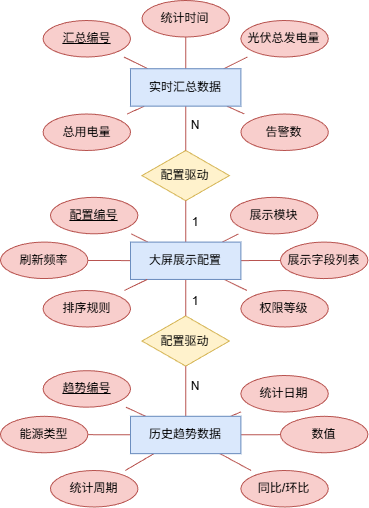

The diagram above was exported from draw.io. Its source (the exported page's mxGraphModel, read from the mxfile embedded in the PNG):
<mxGraphModel dx="549" dy="818" grid="1" gridSize="10" guides="1" tooltips="1" connect="1" arrows="1" fold="1" page="1" pageScale="1" pageWidth="1400" pageHeight="950" math="0" shadow="0">
  <root>
    <mxCell id="0" />
    <mxCell id="1" parent="0" />
    <mxCell id="5" parent="1" style="shape=rhombus;whiteSpace=wrap;html=1;align=center;verticalAlign=middle;fillColor=#fff2cc;strokeColor=#d6b656;container=0;" value="配置驱动" vertex="1">
      <mxGeometry height="50.175438596491226" width="87.41071428571428" x="361.495" y="249.99684210526317" as="geometry" />
    </mxCell>
    <mxCell id="6" parent="1" style="shape=rhombus;whiteSpace=wrap;html=1;align=center;verticalAlign=middle;fillColor=#fff2cc;strokeColor=#d6b656;container=0;" value="配置驱动" vertex="1">
      <mxGeometry height="50.175438596491226" width="87.41071428571428" x="361.495" y="415.4342105263158" as="geometry" />
    </mxCell>
    <mxCell id="7" parent="1" style="shape=ellipse;whiteSpace=wrap;html=1;align=center;verticalAlign=middle;fillColor=#f8cecc;strokeColor=#b85450;container=0;" value="&lt;u&gt;配置编号&lt;/u&gt;" vertex="1">
      <mxGeometry height="36.49122807017544" width="87.41071428571428" x="270" y="296.8380701754386" as="geometry" />
    </mxCell>
    <mxCell id="8" parent="1" style="shape=ellipse;whiteSpace=wrap;html=1;align=center;verticalAlign=middle;fillColor=#f8cecc;strokeColor=#b85450;container=0;" value="展示模块" vertex="1">
      <mxGeometry height="36.49122807017544" width="87.41071428571428" x="450" y="296.8421052631579" as="geometry" />
    </mxCell>
    <mxCell id="9" parent="1" style="shape=ellipse;whiteSpace=wrap;html=1;align=center;verticalAlign=middle;fillColor=#f8cecc;strokeColor=#b85450;container=0;" value="刷新频率" vertex="1">
      <mxGeometry height="36.49122807017544" width="87.41071428571428" x="220" y="341.57614035087715" as="geometry" />
    </mxCell>
    <mxCell id="10" parent="1" style="shape=ellipse;whiteSpace=wrap;html=1;align=center;verticalAlign=middle;fillColor=#f8cecc;strokeColor=#b85450;container=0;" value="展示字段列表" vertex="1">
      <mxGeometry height="36.49122807017544" width="87.41071428571428" x="500" y="341.5801754385965" as="geometry" />
    </mxCell>
    <mxCell id="12" parent="1" style="shape=ellipse;whiteSpace=wrap;html=1;align=center;verticalAlign=middle;fillColor=#f8cecc;strokeColor=#b85450;container=0;" value="权限等级" vertex="1">
      <mxGeometry height="36.49122807017544" width="87.41071428571428" x="460.4" y="389.99824561403506" as="geometry" />
    </mxCell>
    <mxCell id="13" parent="1" style="shape=ellipse;whiteSpace=wrap;html=1;align=center;verticalAlign=middle;fillColor=#f8cecc;strokeColor=#b85450;container=0;" value="&lt;u&gt;汇总编号&lt;/u&gt;" vertex="1">
      <mxGeometry height="36.49122807017544" width="87.41071428571428" x="262.58928571428567" y="120" as="geometry" />
    </mxCell>
    <mxCell id="14" parent="1" style="shape=ellipse;whiteSpace=wrap;html=1;align=center;verticalAlign=middle;fillColor=#f8cecc;strokeColor=#b85450;container=0;" value="统计时间" vertex="1">
      <mxGeometry height="36.49122807017544" width="87.41071428571428" x="361.4992857142857" y="100.00403508771929" as="geometry" />
    </mxCell>
    <mxCell id="15" parent="1" style="shape=ellipse;whiteSpace=wrap;html=1;align=center;verticalAlign=middle;fillColor=#f8cecc;strokeColor=#b85450;container=0;" value="总用电量" vertex="1">
      <mxGeometry height="36.49122807017544" width="87.41071428571428" x="262.5892857142857" y="213.50807017543855" as="geometry" />
    </mxCell>
    <mxCell id="16" parent="1" style="shape=ellipse;whiteSpace=wrap;html=1;align=center;verticalAlign=middle;fillColor=#f8cecc;strokeColor=#b85450;container=0;" value="光伏总发电量" vertex="1">
      <mxGeometry height="36.49122807017544" width="87.41071428571428" x="460.3992857142856" y="120.00210526315792" as="geometry" />
    </mxCell>
    <mxCell id="17" parent="1" style="shape=ellipse;whiteSpace=wrap;html=1;align=center;verticalAlign=middle;fillColor=#f8cecc;strokeColor=#b85450;container=0;" value="告警数" vertex="1">
      <mxGeometry height="36.49122807017544" width="87.41071428571428" x="460.39928571428567" y="213.50614035087713" as="geometry" />
    </mxCell>
    <mxCell id="18" parent="1" style="shape=ellipse;whiteSpace=wrap;html=1;align=center;verticalAlign=middle;fillColor=#f8cecc;strokeColor=#b85450;container=0;" value="&lt;u&gt;趋势编号&lt;/u&gt;" vertex="1">
      <mxGeometry height="36.49122807017544" width="87.41071428571428" x="262.5892857142856" y="470.17859649122806" as="geometry" />
    </mxCell>
    <mxCell id="19" parent="1" style="shape=ellipse;whiteSpace=wrap;html=1;align=center;verticalAlign=middle;fillColor=#f8cecc;strokeColor=#b85450;container=0;" value="能源类型" vertex="1">
      <mxGeometry height="36.49122807017544" width="87.41071428571428" x="219.99928571428563" y="515.7926315789473" as="geometry" />
    </mxCell>
    <mxCell id="20" parent="1" style="shape=ellipse;whiteSpace=wrap;html=1;align=center;verticalAlign=middle;fillColor=#f8cecc;strokeColor=#b85450;container=0;" value="统计周期" vertex="1">
      <mxGeometry height="36.49122807017544" width="87.41071428571428" x="269.99928571428563" y="569.9966666666667" as="geometry" />
    </mxCell>
    <mxCell id="21" parent="1" style="shape=ellipse;whiteSpace=wrap;html=1;align=center;verticalAlign=middle;fillColor=#f8cecc;strokeColor=#b85450;container=0;" value="统计日期" vertex="1">
      <mxGeometry height="36.49122807017544" width="87.41071428571428" x="460.39928571428567" y="475.000701754386" as="geometry" />
    </mxCell>
    <mxCell id="22" parent="1" style="shape=ellipse;whiteSpace=wrap;html=1;align=center;verticalAlign=middle;fillColor=#f8cecc;strokeColor=#b85450;container=0;" value="数值" vertex="1">
      <mxGeometry height="36.49122807017544" width="87.41071428571428" x="499.9992857142857" y="515.7947368421052" as="geometry" />
    </mxCell>
    <mxCell id="23" parent="1" style="shape=ellipse;whiteSpace=wrap;html=1;align=center;verticalAlign=middle;fillColor=#f8cecc;strokeColor=#b85450;container=0;" value="同比/环比" vertex="1">
      <mxGeometry height="36.49122807017544" width="87.41071428571428" x="460.39928571428567" y="569.9987719298246" as="geometry" />
    </mxCell>
    <mxCell id="28" edge="1" parent="1" source="2" style="endArrow=none;startArrow=none;html=1;rounded=0;fillColor=#f8cecc;strokeColor=#b85450;" target="5" value="">
      <mxGeometry relative="1" as="geometry" />
    </mxCell>
    <mxCell id="29" edge="1" parent="1" source="3" style="endArrow=none;startArrow=none;html=1;rounded=0;fillColor=#f8cecc;strokeColor=#b85450;" target="5" value="">
      <mxGeometry relative="1" as="geometry" />
    </mxCell>
    <mxCell id="30" edge="1" parent="1" source="2" style="endArrow=none;startArrow=none;html=1;rounded=0;fillColor=#f8cecc;strokeColor=#b85450;" target="6" value="">
      <mxGeometry relative="1" as="geometry" />
    </mxCell>
    <mxCell id="31" edge="1" parent="1" source="4" style="endArrow=none;startArrow=none;html=1;rounded=0;fillColor=#f8cecc;strokeColor=#b85450;" target="6" value="">
      <mxGeometry relative="1" as="geometry" />
    </mxCell>
    <mxCell id="32" edge="1" parent="1" source="2" style="endArrow=none;startArrow=none;html=1;rounded=0;fillColor=#f8cecc;strokeColor=#b85450;" target="7" value="">
      <mxGeometry relative="1" as="geometry" />
    </mxCell>
    <mxCell id="33" edge="1" parent="1" source="2" style="endArrow=none;startArrow=none;html=1;rounded=0;fillColor=#f8cecc;strokeColor=#b85450;" target="8" value="">
      <mxGeometry relative="1" as="geometry" />
    </mxCell>
    <mxCell id="34" edge="1" parent="1" source="2" style="endArrow=none;startArrow=none;html=1;rounded=0;fillColor=#f8cecc;strokeColor=#b85450;" target="9" value="">
      <mxGeometry relative="1" as="geometry" />
    </mxCell>
    <mxCell id="35" edge="1" parent="1" source="2" style="endArrow=none;startArrow=none;html=1;rounded=0;fillColor=#f8cecc;strokeColor=#b85450;" target="10" value="">
      <mxGeometry relative="1" as="geometry" />
    </mxCell>
    <mxCell id="36" edge="1" parent="1" source="2" style="endArrow=none;startArrow=none;html=1;rounded=0;fillColor=#f8cecc;strokeColor=#b85450;" target="11" value="">
      <mxGeometry relative="1" as="geometry" />
    </mxCell>
    <mxCell id="37" edge="1" parent="1" source="2" style="endArrow=none;startArrow=none;html=1;rounded=0;fillColor=#f8cecc;strokeColor=#b85450;" target="12" value="">
      <mxGeometry relative="1" as="geometry" />
    </mxCell>
    <mxCell id="38" edge="1" parent="1" source="3" style="endArrow=none;startArrow=none;html=1;rounded=0;fillColor=#f8cecc;strokeColor=#b85450;" target="13" value="">
      <mxGeometry relative="1" as="geometry" />
    </mxCell>
    <mxCell id="39" edge="1" parent="1" source="3" style="endArrow=none;startArrow=none;html=1;rounded=0;fillColor=#f8cecc;strokeColor=#b85450;" target="14" value="">
      <mxGeometry relative="1" as="geometry" />
    </mxCell>
    <mxCell id="40" edge="1" parent="1" source="3" style="endArrow=none;startArrow=none;html=1;rounded=0;fillColor=#f8cecc;strokeColor=#b85450;" target="15" value="">
      <mxGeometry relative="1" as="geometry" />
    </mxCell>
    <mxCell id="41" edge="1" parent="1" source="3" style="endArrow=none;startArrow=none;html=1;rounded=0;fillColor=#f8cecc;strokeColor=#b85450;" target="16" value="">
      <mxGeometry relative="1" as="geometry" />
    </mxCell>
    <mxCell id="42" edge="1" parent="1" source="3" style="endArrow=none;startArrow=none;html=1;rounded=0;fillColor=#f8cecc;strokeColor=#b85450;" target="17" value="">
      <mxGeometry relative="1" as="geometry" />
    </mxCell>
    <mxCell id="43" edge="1" parent="1" source="4" style="endArrow=none;startArrow=none;html=1;rounded=0;fillColor=#f8cecc;strokeColor=#b85450;" target="18" value="">
      <mxGeometry relative="1" as="geometry" />
    </mxCell>
    <mxCell id="44" edge="1" parent="1" source="4" style="endArrow=none;startArrow=none;html=1;rounded=0;fillColor=#f8cecc;strokeColor=#b85450;" target="19" value="">
      <mxGeometry relative="1" as="geometry" />
    </mxCell>
    <mxCell id="45" edge="1" parent="1" source="4" style="endArrow=none;startArrow=none;html=1;rounded=0;fillColor=#f8cecc;strokeColor=#b85450;" target="20" value="">
      <mxGeometry relative="1" as="geometry" />
    </mxCell>
    <mxCell id="46" edge="1" parent="1" source="4" style="endArrow=none;startArrow=none;html=1;rounded=0;fillColor=#f8cecc;strokeColor=#b85450;" target="21" value="">
      <mxGeometry relative="1" as="geometry" />
    </mxCell>
    <mxCell id="47" edge="1" parent="1" source="4" style="endArrow=none;startArrow=none;html=1;rounded=0;fillColor=#f8cecc;strokeColor=#b85450;" target="22" value="">
      <mxGeometry relative="1" as="geometry" />
    </mxCell>
    <mxCell id="48" edge="1" parent="1" source="4" style="endArrow=none;startArrow=none;html=1;rounded=0;fillColor=#f8cecc;strokeColor=#b85450;" target="23" value="">
      <mxGeometry relative="1" as="geometry" />
    </mxCell>
    <mxCell id="2" parent="1" style="rounded=0;whiteSpace=wrap;html=1;align=center;verticalAlign=middle;fillColor=#dae8fc;strokeColor=#6c8ebf;container=0;" value="大屏展示配置" vertex="1">
      <mxGeometry height="37.367647058823536" width="110.39721518987342" x="350" y="341.57941176470587" as="geometry" />
    </mxCell>
    <mxCell id="3" parent="1" style="rounded=0;whiteSpace=wrap;html=1;align=center;verticalAlign=middle;fillColor=#dae8fc;strokeColor=#6c8ebf;container=0;" value="实时汇总数据" vertex="1">
      <mxGeometry height="37.367647058823536" width="110.39721518987342" x="350.0027848101265" y="168.25" as="geometry" />
    </mxCell>
    <mxCell id="4" parent="1" style="rounded=0;whiteSpace=wrap;html=1;align=center;verticalAlign=middle;fillColor=#dae8fc;strokeColor=#6c8ebf;container=0;" value="历史趋势数据" vertex="1">
      <mxGeometry height="37.367647058823536" width="110.39721518987342" x="350.0027848101265" y="515.7923529411764" as="geometry" />
    </mxCell>
    <mxCell id="nj18tj2OHztfA1VWOO-k-53" edge="1" parent="1" source="2" style="endArrow=none;startArrow=none;html=1;rounded=0;fillColor=#f8cecc;strokeColor=#b85450;" target="11" value="">
      <mxGeometry relative="1" as="geometry">
        <mxPoint x="360" y="379" as="sourcePoint" />
        <mxPoint x="117" y="479" as="targetPoint" />
      </mxGeometry>
    </mxCell>
    <mxCell id="11" parent="1" style="shape=ellipse;whiteSpace=wrap;html=1;align=center;verticalAlign=middle;fillColor=#f8cecc;strokeColor=#b85450;container=0;" value="排序规则" vertex="1">
      <mxGeometry height="36.49122807017544" width="87.41071428571428" x="262.59" y="389.9942105263158" as="geometry" />
    </mxCell>
    <mxCell id="nj18tj2OHztfA1VWOO-k-55" parent="1" style="text;html=1;resizable=0;align=center;verticalAlign=middle;whiteSpace=wrap;" value="N" vertex="1">
      <mxGeometry height="22" width="70" x="380" y="213.51" as="geometry" />
    </mxCell>
    <mxCell id="nj18tj2OHztfA1VWOO-k-56" parent="1" style="text;html=1;resizable=0;align=center;verticalAlign=middle;whiteSpace=wrap;" value="N" vertex="1">
      <mxGeometry height="22" width="70" x="380" y="475" as="geometry" />
    </mxCell>
    <mxCell id="nj18tj2OHztfA1VWOO-k-57" parent="1" style="text;html=1;resizable=0;align=center;verticalAlign=middle;whiteSpace=wrap;" value="1" vertex="1">
      <mxGeometry height="22" width="70" x="380" y="311.33" as="geometry" />
    </mxCell>
    <mxCell id="nj18tj2OHztfA1VWOO-k-58" parent="1" style="text;html=1;resizable=0;align=center;verticalAlign=middle;whiteSpace=wrap;" value="1" vertex="1">
      <mxGeometry height="22" width="70" x="380" y="389.99" as="geometry" />
    </mxCell>
  </root>
</mxGraphModel>